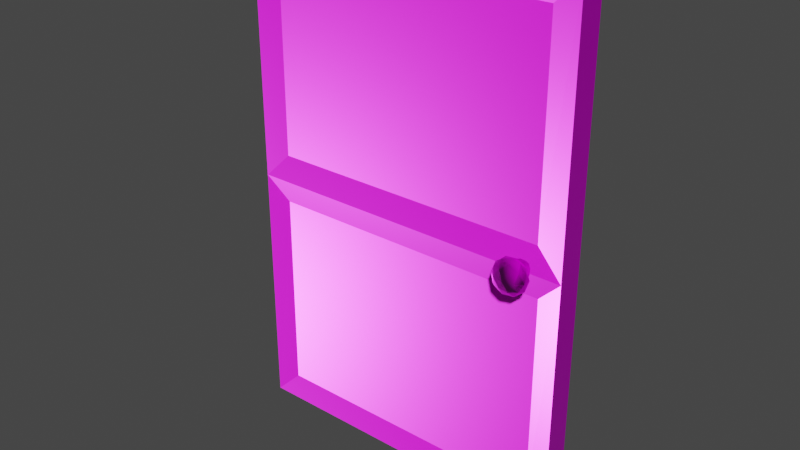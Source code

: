 # Source: breakable_2.blend  (saved by Blender 2.80.40; exported with 4.5.12 LTS)
import bpy
from mathutils import Matrix  # noqa: F401  (used for matrix-valued properties, if any)

bpy.ops.wm.read_factory_settings(use_empty=True)
scene = bpy.context.scene
scene.name = 'Scene'

# ---- collections
col_collection = bpy.data.collections.new('Collection'); scene.collection.children.link(col_collection)

# ---- images (referenced by path relative to the original .blend; pixels are not part of the script)
import os
ASSET_DIR = os.environ.get("B2B_ASSET_DIR", "")  # directory of the original .blend (textures are referenced by path, not embedded)
HERE = os.path.dirname(os.path.abspath(__file__))  # packed textures are extracted next to this script under _unpacked/

def load_image(name, relpath, width, height, colorspace="sRGB"):
    """Load a texture the original file referenced (path relative to the .blend, or extracted next to this script)."""
    p = next((c for c in (os.path.join(HERE, relpath), os.path.join(ASSET_DIR, relpath)) if relpath and os.path.exists(c)), "")
    if p:
        img = bpy.data.images.load(p, check_existing=True)
        img.name = name
    else:  # same state as the original file: an image datablock whose file is absent (Cycles renders it pink)
        img = bpy.data.images.new(name, width, height)
        img.source = "FILE"
        img.filepath = "//" + (relpath or name)
    img.colorspace_settings.name = colorspace
    return img
img_door_color = load_image('door_color', '', 1024, 1024, 'sRGB')
img_door_mettalic = load_image('door_mettalic', '', 1024, 1024, 'Non-Color')
img_door_normal = load_image('door_normal', '', 1024, 1024, 'Non-Color')
img_door_roughness = load_image('door_roughness', '', 1024, 1024, 'Non-Color')

# ---- materials (node trees are filled in below, after node groups)
mat_material = bpy.data.materials.new('Material')
mat_material.use_transparent_shadow = False
mat_material.roughness = 0.25

# ---- material node trees
mat_material.use_nodes = True; mat_material.node_tree.nodes.clear()
_N = mat_material.node_tree.nodes; _L = mat_material.node_tree.links
n0 = _N.new('ShaderNodeOutputMaterial'); n0.name = 'Material Output'; n0.location = (300, 300)
n1 = _N.new('ShaderNodeBsdfPrincipled'); n1.name = 'Principled BSDF'; n1.location = (10, 300)
n1.distribution = 'GGX'
n1.subsurface_method = 'BURLEY'
n1.inputs[3].default_value = 1.45
n2 = _N.new('ShaderNodeTexImage'); n2.name = 'Image Texture'; n2.location = (-280, 280)
n2.image = img_door_color
n3 = _N.new('ShaderNodeTexImage'); n3.name = 'Image Texture.001'; n3.location = (-280, 200)
n3.image = img_door_mettalic
n4 = _N.new('ShaderNodeTexImage'); n4.name = 'Image Texture.002'; n4.location = (-480, -100)
n4.image = img_door_normal
n5 = _N.new('ShaderNodeNormalMap'); n5.name = 'Normal Map'; n5.location = (-190, -60)
n6 = _N.new('ShaderNodeTexImage'); n6.name = 'Image Texture.003'; n6.location = (-280, 140)
n6.image = img_door_roughness
_L.new(n1.outputs[0], n0.inputs[0])
_L.new(n2.outputs[0], n1.inputs[0])
_L.new(n3.outputs[0], n1.inputs[1])
_L.new(n4.outputs[0], n5.inputs[1])
_L.new(n5.outputs[0], n1.inputs[5])
_L.new(n6.outputs[0], n1.inputs[2])
n0.is_active_output = True

# ---- world
world_world = bpy.data.worlds.new('World'); scene.world = world_world
world_world.use_nodes = True; world_world.node_tree.nodes.clear()
_N = world_world.node_tree.nodes; _L = world_world.node_tree.links
n0 = _N.new('ShaderNodeOutputWorld'); n0.name = 'World Output'; n0.location = (300, 300)
n1 = _N.new('ShaderNodeBackground'); n1.name = 'Background'; n1.location = (10, 300)
n1.inputs[0].default_value = (0.05088, 0.05088, 0.05088, 1.0)
_L.new(n1.outputs[0], n0.inputs[0])
n0.is_active_output = True
world_world.color = (0.05088, 0.05088, 0.05088)
world_world.use_sun_shadow = False
world_world.sun_shadow_jitter_overblur = 0.0

# ---- meshes
me_icosphere = bpy.data.meshes.new('Icosphere')
me_icosphere.from_pydata([(0.7691, -0.09445, 1.404), (0.8446, -0.1313, 1.462), (0.7402, -0.154, 1.462), (0.6757, -0.09445, 1.462), (0.7402, -0.03487, 1.462), (0.8446, -0.05763, 1.462), (0.7979, -0.154, 1.555), (0.6936, -0.1313, 1.555), (0.6936, -0.05763, 1.555), (0.7979, -0.03487, 1.555), (0.8624, -0.09445, 1.555), (0.7691, -0.09445, 1.613), (0.7521, -0.1295, 1.42), (0.8134, -0.1161, 1.42), (0.7965, -0.1511, 1.454), (0.8578, -0.09445, 1.454), (0.8134, -0.07281, 1.42), (0.7142, -0.09445, 1.42), (0.6973, -0.1295, 1.454), (0.7521, -0.05943, 1.42), (0.6973, -0.05943, 1.454), (0.7965, -0.03779, 1.454), (0.8683, -0.1161, 1.509), (0.8683, -0.07281, 1.509), (0.7691, -0.1645, 1.509), (0.8304, -0.1511, 1.509), (0.6698, -0.1161, 1.509), (0.7077, -0.1511, 1.509), (0.7077, -0.03779, 1.509), (0.6698, -0.07281, 1.509), (0.8304, -0.03779, 1.509), (0.7691, -0.02441, 1.509), (0.8409, -0.1295, 1.564), (0.7416, -0.1511, 1.564), (0.6803, -0.09445, 1.564), (0.7416, -0.03779, 1.564), (0.8409, -0.05943, 1.564), (0.786, -0.1295, 1.598), (0.8239, -0.09445, 1.598), (0.7247, -0.1161, 1.598), (0.7247, -0.07281, 1.598), (0.786, -0.05943, 1.598)], [], [(0, 13, 12), (1, 13, 15), (0, 12, 17), (0, 17, 19), (0, 19, 16), (1, 15, 22), (2, 14, 24), (3, 18, 26), (4, 20, 28), (5, 21, 30), (1, 22, 25), (2, 24, 27), (3, 26, 29), (4, 28, 31), (5, 30, 23), (6, 32, 37), (7, 33, 39), (8, 34, 40), (9, 35, 41), (10, 36, 38), (38, 41, 11), (38, 36, 41), (36, 9, 41), (41, 40, 11), (41, 35, 40), (35, 8, 40), (40, 39, 11), (40, 34, 39), (34, 7, 39), (39, 37, 11), (39, 33, 37), (33, 6, 37), (37, 38, 11), (37, 32, 38), (32, 10, 38), (23, 36, 10), (23, 30, 36), (30, 9, 36), (31, 35, 9), (31, 28, 35), (28, 8, 35), (29, 34, 8), (29, 26, 34), (26, 7, 34), (27, 33, 7), (27, 24, 33), (24, 6, 33), (25, 32, 6), (25, 22, 32), (22, 10, 32), (30, 31, 9), (30, 21, 31), (21, 4, 31), (28, 29, 8), (28, 20, 29), (20, 3, 29), (26, 27, 7), (26, 18, 27), (18, 2, 27), (24, 25, 6), (24, 14, 25), (14, 1, 25), (22, 23, 10), (22, 15, 23), (15, 5, 23), (16, 21, 5), (16, 19, 21), (19, 4, 21), (19, 20, 4), (19, 17, 20), (17, 3, 20), (17, 18, 3), (17, 12, 18), (12, 2, 18), (15, 16, 5), (15, 13, 16), (13, 0, 16), (12, 14, 2), (12, 13, 14), (13, 1, 14)])
me_icosphere.polygons.foreach_set('use_smooth', [True] * 80)
_uv = me_icosphere.uv_layers.new(name='UVMap')
_uv.uv.foreach_set('vector', [0.232, 0.8815, 0.2083, 0.9295, 0.1948, 0.8693, 0.1915, 0.9729, 0.2083, 0.9295, 0.2306, 0.9838, 0.232, 0.8815, 0.1948, 0.8693, 0.2326, 0.8327, 0.232, 0.8815, 0.2326, 0.8327, 0.2694, 0.8702, 0.232, 0.8815, 0.2694, 0.8702, 0.2544, 0.93, 0.3798, 0.8374, 0.4189, 0.8263, 0.3968, 0.8808, 0.846, 0.9014, 0.824, 0.9486, 0.7925, 0.9036, 0.3793, 0.6561, 0.4168, 0.6451, 0.4014, 0.7048, 0.6354, 0.9014, 0.6642, 0.9259, 0.6134, 0.9486, 0.582, 0.8155, 0.6134, 0.8531, 0.5505, 0.8531, 0.3798, 0.8374, 0.3968, 0.8808, 0.3596, 0.8874, 0.846, 0.9014, 0.7925, 0.9036, 0.824, 0.8531, 0.3793, 0.6561, 0.4014, 0.7048, 0.3553, 0.704, 0.6354, 0.9014, 0.6134, 0.9486, 0.582, 0.9036, 0.582, 0.8155, 0.5505, 0.8531, 0.5311, 0.8163, 0.7391, 0.9014, 0.7103, 0.9259, 0.7103, 0.8669, 0.7925, 0.8155, 0.7611, 0.8531, 0.7417, 0.8163, 0.1896, 0.6189, 0.2287, 0.608, 0.2063, 0.6623, 0.5285, 0.9014, 0.5505, 0.9486, 0.4997, 0.9259, 0.4208, 0.9287, 0.4583, 0.9397, 0.4217, 0.9774, 0.2307, 0.7591, 0.1928, 0.7225, 0.23, 0.7103, 0.2307, 0.7591, 0.1934, 0.7654, 0.1928, 0.7225, 0.4997, 0.8669, 0.5285, 0.9014, 0.4997, 0.9259, 0.1928, 0.7225, 0.2063, 0.6623, 0.23, 0.7103, 0.1928, 0.7225, 0.1691, 0.6687, 0.2063, 0.6623, 0.1691, 0.6687, 0.1896, 0.6189, 0.2063, 0.6623, 0.2063, 0.6623, 0.2525, 0.6618, 0.23, 0.7103, 0.2063, 0.6623, 0.2287, 0.608, 0.2525, 0.6618, 0.2287, 0.608, 0.2681, 0.6179, 0.2525, 0.6618, 0.2525, 0.6618, 0.2675, 0.7215, 0.23, 0.7103, 0.7417, 0.8163, 0.7611, 0.8531, 0.7103, 0.8669, 0.7611, 0.8531, 0.7391, 0.9014, 0.7103, 0.8669, 0.2675, 0.7215, 0.2307, 0.7591, 0.23, 0.7103, 0.2675, 0.7215, 0.2681, 0.7645, 0.2307, 0.7591, 0.3837, 0.941, 0.4208, 0.9287, 0.4217, 0.9774, 0.443, 0.88, 0.4583, 0.9397, 0.4208, 0.9287, 0.5311, 0.8163, 0.5505, 0.8531, 0.4997, 0.8669, 0.5505, 0.8531, 0.5285, 0.9014, 0.4997, 0.8669, 0.582, 0.9036, 0.5505, 0.9486, 0.5285, 0.9014, 0.582, 0.9036, 0.6134, 0.9486, 0.5505, 0.9486, 0.6134, 0.9486, 0.582, 0.9781, 0.5505, 0.9486, 0.3553, 0.704, 0.3774, 0.7585, 0.3383, 0.7474, 0.3553, 0.704, 0.4014, 0.7048, 0.3774, 0.7585, 0.4014, 0.7048, 0.4168, 0.7488, 0.3774, 0.7585, 0.824, 0.8531, 0.7611, 0.8531, 0.7925, 0.8155, 0.824, 0.8531, 0.7925, 0.9036, 0.7611, 0.8531, 0.7925, 0.9036, 0.7391, 0.9014, 0.7611, 0.8531, 0.7611, 0.9486, 0.7103, 0.9259, 0.7391, 0.9014, 0.3596, 0.8874, 0.3968, 0.8808, 0.3837, 0.941, 0.3968, 0.8808, 0.4208, 0.9287, 0.3837, 0.941, 0.5505, 0.8531, 0.582, 0.9036, 0.5285, 0.9014, 0.5505, 0.8531, 0.6134, 0.8531, 0.582, 0.9036, 0.6134, 0.8531, 0.6354, 0.9014, 0.582, 0.9036, 0.3181, 0.6975, 0.3553, 0.704, 0.3383, 0.7474, 0.3181, 0.6975, 0.3422, 0.6438, 0.3553, 0.704, 0.3422, 0.6438, 0.3793, 0.6561, 0.3553, 0.704, 0.8434, 0.8163, 0.824, 0.8531, 0.7925, 0.8155, 0.8434, 0.8163, 0.8748, 0.8669, 0.824, 0.8531, 0.8748, 0.8669, 0.846, 0.9014, 0.824, 0.8531, 0.7925, 0.9036, 0.7611, 0.9486, 0.7391, 0.9014, 0.7925, 0.9036, 0.824, 0.9486, 0.7611, 0.9486, 0.824, 0.9486, 0.7925, 0.9781, 0.7611, 0.9486, 0.3968, 0.8808, 0.443, 0.88, 0.4208, 0.9287, 0.3968, 0.8808, 0.4189, 0.8263, 0.443, 0.88, 0.4189, 0.8263, 0.4583, 0.8361, 0.443, 0.88, 0.6328, 0.8163, 0.6134, 0.8531, 0.582, 0.8155, 0.6328, 0.8163, 0.6642, 0.8669, 0.6134, 0.8531, 0.6642, 0.8669, 0.6354, 0.9014, 0.6134, 0.8531, 0.6642, 0.8669, 0.6642, 0.9259, 0.6354, 0.9014, 0.2694, 0.8702, 0.2326, 0.8327, 0.27, 0.8273, 0.3802, 0.6074, 0.3793, 0.6561, 0.3422, 0.6438, 0.3802, 0.6074, 0.4168, 0.6451, 0.3793, 0.6561, 0.2326, 0.8327, 0.1948, 0.8693, 0.1953, 0.8263, 0.8748, 0.9259, 0.846, 0.9014, 0.8748, 0.8669, 0.2306, 0.9838, 0.2544, 0.93, 0.27, 0.9739, 0.2306, 0.9838, 0.2083, 0.9295, 0.2544, 0.93, 0.2083, 0.9295, 0.232, 0.8815, 0.2544, 0.93, 0.8748, 0.9259, 0.824, 0.9486, 0.846, 0.9014, 0.1948, 0.8693, 0.2083, 0.9295, 0.171, 0.9231, 0.2083, 0.9295, 0.1915, 0.9729, 0.171, 0.9231])
me_icosphere.materials.append(mat_material)
me_icosphere.use_remesh_preserve_volume = False
me_icosphere.use_remesh_preserve_attributes = False
me_icosphere.use_mirror_vertex_groups = False
me_icosphere.update()
me_cube = bpy.data.meshes.new('Cube')
me_cube.from_pydata([(0.7546, -0.05954, 1.46), (0.7205, -0.05954, 1.495), (0.7305, -0.05954, 1.47), (0.7546, -0.05954, 1.56), (0.7205, -0.05954, 1.525), (0.7305, -0.05954, 1.55), (0.7546, 0.02147, 1.46), (0.7205, 0.02147, 1.495), (0.7305, 0.02147, 1.47), (0.7546, 0.02147, 1.56), (0.7205, 0.02147, 1.525), (0.7305, 0.02147, 1.55), (0.7855, -0.05954, 1.46), (0.8196, -0.05954, 1.495), (0.8096, -0.05954, 1.47), (0.7855, -0.05954, 1.56), (0.8196, -0.05954, 1.525), (0.8096, -0.05954, 1.55), (0.7855, 0.02147, 1.46), (0.8196, 0.02147, 1.495), (0.8096, 0.02147, 1.47), (0.7855, 0.02147, 1.56), (0.8196, 0.02147, 1.525), (0.8096, 0.02147, 1.55)], [], [(19, 22, 16, 13), (21, 9, 3, 15), (1, 4, 10, 7), (6, 0, 2, 8), (8, 2, 1, 7), (3, 9, 11, 5), (5, 11, 10, 4), (12, 18, 20, 14), (14, 20, 19, 13), (21, 15, 17, 23), (23, 17, 16, 22), (6, 18, 12, 0)])
me_cube.polygons.foreach_set('use_smooth', [True] * 12)
_uv = me_cube.uv_layers.new(name='UVMap')
_uv.uv.foreach_set('vector', [0.6826, 0.607, 0.7031, 0.607, 0.7031, 0.6588, 0.6826, 0.6588, 0.5595, 0.7206, 0.5801, 0.7206, 0.5801, 0.7725, 0.5595, 0.7725, 0.5784, 0.6647, 0.5579, 0.6647, 0.5579, 0.6128, 0.5784, 0.6128, 0.6843, 0.7148, 0.6843, 0.7667, 0.6682, 0.7667, 0.6682, 0.7148, 0.5945, 0.6128, 0.5945, 0.6647, 0.5784, 0.6647, 0.5784, 0.6128, 0.5801, 0.7725, 0.5801, 0.7206, 0.5961, 0.7206, 0.5961, 0.7725, 0.5418, 0.6647, 0.5418, 0.6128, 0.5579, 0.6128, 0.5579, 0.6647, 0.7048, 0.7667, 0.7048, 0.7148, 0.7208, 0.7148, 0.7208, 0.7667, 0.6666, 0.6588, 0.6666, 0.607, 0.6826, 0.607, 0.6826, 0.6588, 0.5595, 0.7206, 0.5595, 0.7725, 0.5435, 0.7725, 0.5435, 0.7206, 0.7192, 0.607, 0.7192, 0.6588, 0.7031, 0.6588, 0.7031, 0.607, 0.6843, 0.7148, 0.7048, 0.7148, 0.7048, 0.7667, 0.6843, 0.7667])
me_cube.materials.append(mat_material)
me_cube.use_remesh_preserve_volume = False
me_cube.use_remesh_preserve_attributes = False
me_cube.use_mirror_vertex_groups = False
me_cube.update()
me_plane = bpy.data.meshes.new('Plane')
me_plane.from_pydata([(-0.8593, 0.02918, 0.1407), (0.8593, 0.02918, 0.1407), (-0.8437, 0.02099, 2.844), (0.8437, 0.02099, 2.844), (-1.0, 0.1598, 3.0), (-1.0, 0.1598, 2.22e-15), (1.0, 0.1598, 2.22e-15), (1.0, 0.1598, 3.0), (-0.8437, 0.02099, 1.656), (0.8437, 0.02099, 1.656), (-1.0, 0.1598, 1.5), (1.0, 0.1598, 1.5), (0.8593, 0.02918, 1.359), (1.0, -4.371e-08, 3.0), (-1.0, -4.371e-08, 3.0), (-0.8593, 0.02918, 1.359), (-1.0, 0.0, 1.5), (-1.0, 4.371e-08, 1.911e-15), (1.0, 4.371e-08, 1.911e-15), (1.0, 0.0, 1.5)], [], [(8, 9, 3, 2), (10, 4, 7, 11), (19, 11, 7, 13), (16, 10, 5, 17), (13, 7, 4, 14), (17, 5, 6, 18), (14, 4, 10, 16), (18, 6, 11, 19), (5, 10, 11, 6), (0, 1, 12, 15), (9, 19, 13, 3), (3, 13, 14, 2), (2, 14, 16, 8), (8, 16, 19, 9), (15, 16, 17, 0), (0, 17, 18, 1), (1, 18, 19, 12), (12, 19, 16, 15)])
_uv = me_plane.uv_layers.new(name='UVMap')
_uv.uv.foreach_set('vector', [0.05234, 0.2671, 0.3719, 0.2671, 0.3719, 0.05042, 0.05234, 0.05042, 0.8258, 0.2956, 0.8258, 0.0219, 0.447, 0.0219, 0.447, 0.2956, 0.9016, 0.2956, 0.8713, 0.2956, 0.8713, 0.5693, 0.9016, 0.5693, 0.947, 0.2956, 0.9773, 0.2956, 0.9773, 0.0219, 0.947, 0.0219, 0.05299, 0.6131, 0.02273, 0.6131, 0.02273, 0.9781, 0.05299, 0.9781, 0.09845, 0.9781, 0.1287, 0.9781, 0.1287, 0.6131, 0.09845, 0.6131, 0.947, 0.5693, 0.9773, 0.5693, 0.9773, 0.2956, 0.947, 0.2956, 0.9016, 0.0219, 0.8713, 0.0219, 0.8713, 0.2956, 0.9016, 0.2956, 0.8258, 0.5693, 0.8258, 0.2956, 0.447, 0.2956, 0.447, 0.5693, 0.04938, 0.5437, 0.3749, 0.5437, 0.3749, 0.3213, 0.04938, 0.3213, 0.3719, 0.2671, 0.4016, 0.2956, 0.4016, 0.0219, 0.3719, 0.05042, 0.3719, 0.05042, 0.4016, 0.0219, 0.02273, 0.0219, 0.05234, 0.05042, 0.05234, 0.05042, 0.02273, 0.0219, 0.02273, 0.2956, 0.05234, 0.2671, 0.05234, 0.2671, 0.02273, 0.2956, 0.4016, 0.2956, 0.3719, 0.2671, 0.04938, 0.3213, 0.02273, 0.2956, 0.02273, 0.5693, 0.04938, 0.5437, 0.04938, 0.5437, 0.02273, 0.5693, 0.4016, 0.5693, 0.3749, 0.5437, 0.3749, 0.5437, 0.4016, 0.5693, 0.4016, 0.2956, 0.3749, 0.3213, 0.3749, 0.3213, 0.4016, 0.2956, 0.02273, 0.2956, 0.04938, 0.3213])
me_plane.materials.append(mat_material)
me_plane.use_remesh_preserve_volume = False
me_plane.use_remesh_preserve_attributes = False
me_plane.use_mirror_vertex_groups = False
me_plane.update()

# ---- objects
ob_door_knob = bpy.data.objects.new('door_knob', me_icosphere)
ob_door_handle = bpy.data.objects.new('door_handle', me_cube)
ob_door = bpy.data.objects.new('door', me_plane)

# ---- transforms, parenting, visibility, modifiers, constraints
ob_door_knob.location = (0.0, 0.0, 0.0)
ob_door_knob.lineart.crease_threshold = 0.0
ob_door_handle.parent = ob_door
ob_door_handle.location = (0.0, 0.0, 0.0)
ob_door_handle.lineart.crease_threshold = 0.0
ob_door.location = (0.0, 0.0, 0.0)
ob_door.lineart.crease_threshold = 0.0

# ---- collection membership
col_collection.objects.link(ob_door_knob)
col_collection.objects.link(ob_door_handle)
col_collection.objects.link(ob_door)

# ---- scene / render settings (as saved in the file)
scene.frame_start = 1; scene.frame_end = 250; scene.frame_set(1)
scene.render.engine = 'BLENDER_EEVEE_NEXT'
scene.render.motion_blur_shutter = 1.0
scene.cycles.use_denoising = False
scene.cycles.samples = 128
scene.cycles.sampling_pattern = 'TABULATED_SOBOL'
scene.cycles.use_adaptive_sampling = False
scene.cycles.use_light_tree = False
scene.view_settings.view_transform = 'Filmic'
bpy.context.view_layer.update()

# ---- added for rendering (the .blend has no active camera and no usable light): camera, sun
cam_auto = bpy.data.cameras.new('AutoCamera')
cam_auto.lens = 50.0
cam_auto.sensor_width = 36.0
cam_auto.clip_end = 1000.0
ob_auto_camera = bpy.data.objects.new('AutoCamera', cam_auto)
scene.collection.objects.link(ob_auto_camera)
ob_auto_camera.location = (3.34941, -4.02165, 4.17953)
ob_auto_camera.rotation_euler = (1.09748, -7.21219e-08, 0.694738)
scene.camera = ob_auto_camera
light_auto_sun = bpy.data.lights.new('AutoSun', 'SUN')
light_auto_sun.energy = 3.0
light_auto_sun.angle = 0.0523599
ob_auto_sun = bpy.data.objects.new('AutoSun', light_auto_sun)
scene.collection.objects.link(ob_auto_sun)
ob_auto_sun.rotation_euler = (0.872665, 0.174533, 0.523599)
bpy.context.view_layer.update()

